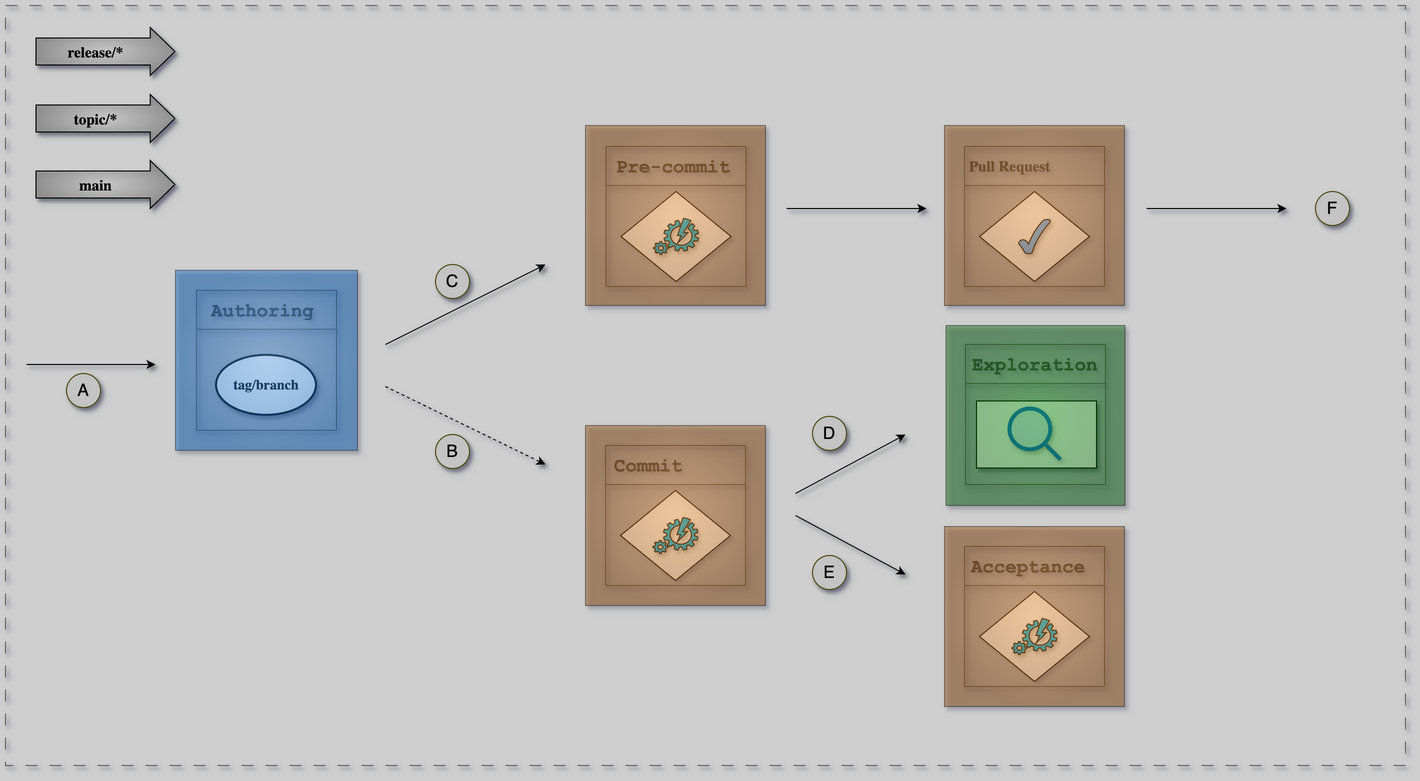

The diagram above was exported from draw.io. Its source (the exported page's mxGraphModel, read from the mxfile embedded in the PNG):
<mxGraphModel dx="2105" dy="-5875" grid="1" gridSize="10" guides="1" tooltips="1" connect="1" arrows="1" fold="1" page="1" pageScale="1" pageWidth="1654" pageHeight="1169" background="#CFCFCF" math="0" shadow="1">
  <root>
    <mxCell id="0" />
    <mxCell id="1" parent="0" />
    <mxCell id="uXobXT7X6SeGmvsqU3fJ-320" value="" style="endArrow=classic;html=1;rounded=0;shadow=1;" parent="1" edge="1">
      <mxGeometry width="50" height="50" relative="1" as="geometry">
        <mxPoint x="41" y="7389" as="sourcePoint" />
        <mxPoint x="170" y="7389" as="targetPoint" />
      </mxGeometry>
    </mxCell>
    <mxCell id="G46-tSZCfBZYrONh_9nJ-37" value="" style="group;strokeColor=#616161;dashed=1;dashPattern=12 12;shadow=1;" parent="1" vertex="1" connectable="0">
      <mxGeometry x="20" y="7030" width="1400" height="760" as="geometry" />
    </mxCell>
    <mxCell id="uXobXT7X6SeGmvsqU3fJ-105" value="" style="group;shadow=1;" parent="1" vertex="1" connectable="0">
      <mxGeometry x="600" y="7450" width="180" height="180" as="geometry" />
    </mxCell>
    <mxCell id="uXobXT7X6SeGmvsqU3fJ-30" value="" style="group;strokeColor=#666666;fontFamily=Courier New;shadow=1;" parent="uXobXT7X6SeGmvsqU3fJ-105" vertex="1" connectable="0">
      <mxGeometry x="20" y="20" width="140" height="140" as="geometry" />
    </mxCell>
    <mxCell id="uXobXT7X6SeGmvsqU3fJ-31" value="&lt;h1&gt;&lt;span style=&quot;&quot;&gt;&lt;font style=&quot;font-size: 19px;&quot;&gt;Commit&lt;/font&gt;&lt;/span&gt;&lt;/h1&gt;" style="text;html=1;strokeColor=none;fillColor=none;spacing=5;spacingTop=-20;whiteSpace=wrap;overflow=hidden;rounded=0;fontStyle=1;fontFamily=Courier New;fontColor=#4D4D4D;shadow=1;" parent="uXobXT7X6SeGmvsqU3fJ-105" vertex="1">
      <mxGeometry x="24" y="20" width="89" height="40" as="geometry" />
    </mxCell>
    <mxCell id="uXobXT7X6SeGmvsqU3fJ-32" value="" style="endArrow=none;html=1;rounded=0;entryX=0.627;entryY=0.998;entryDx=0;entryDy=0;entryPerimeter=0;fontStyle=1;fontFamily=Lucida Console;fontColor=#4D4D4D;strokeColor=#666666;shadow=1;" parent="uXobXT7X6SeGmvsqU3fJ-105" edge="1">
      <mxGeometry width="50" height="50" relative="1" as="geometry">
        <mxPoint x="20" y="59" as="sourcePoint" />
        <mxPoint x="160" y="59" as="targetPoint" />
      </mxGeometry>
    </mxCell>
    <mxCell id="uXobXT7X6SeGmvsqU3fJ-33" value="" style="group;fontFamily=Lucida Console;fontSize=14;shadow=1;" parent="uXobXT7X6SeGmvsqU3fJ-105" vertex="1" connectable="0">
      <mxGeometry x="35" y="65" width="110" height="90" as="geometry" />
    </mxCell>
    <mxCell id="uXobXT7X6SeGmvsqU3fJ-34" value="" style="rhombus;whiteSpace=wrap;html=1;shadow=0;fontFamily=Lucida Console;fontSize=14;align=center;strokeWidth=1;spacing=6;spacingTop=-4;strokeColor=#050505;fontStyle=1" parent="uXobXT7X6SeGmvsqU3fJ-33" vertex="1">
      <mxGeometry width="110" height="90" as="geometry" />
    </mxCell>
    <mxCell id="uXobXT7X6SeGmvsqU3fJ-35" value="&lt;span style=&quot;font-size: 14px;&quot;&gt;&lt;br style=&quot;font-size: 14px;&quot;&gt;&lt;/span&gt;" style="verticalLabelPosition=bottom;html=1;verticalAlign=top;align=center;strokeColor=#050505;fillColor=#00BEF2;shape=mxgraph.azure.automation;pointerEvents=1;fontSize=14;fontStyle=1;fontFamily=Lucida Console;shadow=1;" parent="uXobXT7X6SeGmvsqU3fJ-33" vertex="1">
      <mxGeometry x="32.5" y="27" width="45" height="36" as="geometry" />
    </mxCell>
    <mxCell id="uXobXT7X6SeGmvsqU3fJ-36" value="" style="group;strokeColor=default;fillColor=#FF9933;gradientColor=#994C00;gradientDirection=radial;opacity=40;fontFamily=Courier New;shadow=1;" parent="uXobXT7X6SeGmvsqU3fJ-105" vertex="1" connectable="0">
      <mxGeometry width="180" height="180" as="geometry" />
    </mxCell>
    <mxCell id="uXobXT7X6SeGmvsqU3fJ-106" value="" style="group;shadow=1;" parent="1" vertex="1" connectable="0">
      <mxGeometry x="959" y="7551" width="180" height="180" as="geometry" />
    </mxCell>
    <mxCell id="uXobXT7X6SeGmvsqU3fJ-39" value="" style="group;strokeColor=#666666;fontFamily=Courier New;shadow=1;" parent="uXobXT7X6SeGmvsqU3fJ-106" vertex="1" connectable="0">
      <mxGeometry x="20" y="20" width="140" height="140" as="geometry" />
    </mxCell>
    <mxCell id="uXobXT7X6SeGmvsqU3fJ-40" value="&lt;h1&gt;&lt;span style=&quot;&quot;&gt;&lt;font style=&quot;font-size: 19px;&quot;&gt;Acceptance&lt;/font&gt;&lt;/span&gt;&lt;/h1&gt;" style="text;html=1;strokeColor=none;fillColor=none;spacing=5;spacingTop=-20;whiteSpace=wrap;overflow=hidden;rounded=0;fontStyle=1;fontFamily=Courier New;fontColor=#4D4D4D;shadow=1;" parent="uXobXT7X6SeGmvsqU3fJ-106" vertex="1">
      <mxGeometry x="22" y="20" width="131" height="40" as="geometry" />
    </mxCell>
    <mxCell id="uXobXT7X6SeGmvsqU3fJ-41" value="" style="endArrow=none;html=1;rounded=0;entryX=0.627;entryY=0.998;entryDx=0;entryDy=0;entryPerimeter=0;fontStyle=1;fontFamily=Lucida Console;fontColor=#4D4D4D;strokeColor=#666666;shadow=1;" parent="uXobXT7X6SeGmvsqU3fJ-106" edge="1">
      <mxGeometry width="50" height="50" relative="1" as="geometry">
        <mxPoint x="20" y="59" as="sourcePoint" />
        <mxPoint x="160" y="59" as="targetPoint" />
      </mxGeometry>
    </mxCell>
    <mxCell id="uXobXT7X6SeGmvsqU3fJ-42" value="" style="group;fontFamily=Lucida Console;fontSize=14;shadow=1;" parent="uXobXT7X6SeGmvsqU3fJ-106" vertex="1" connectable="0">
      <mxGeometry x="35" y="65" width="110" height="90" as="geometry" />
    </mxCell>
    <mxCell id="uXobXT7X6SeGmvsqU3fJ-43" value="" style="rhombus;whiteSpace=wrap;html=1;shadow=0;fontFamily=Lucida Console;fontSize=14;align=center;strokeWidth=1;spacing=6;spacingTop=-4;strokeColor=#050505;fontStyle=1" parent="uXobXT7X6SeGmvsqU3fJ-42" vertex="1">
      <mxGeometry width="110" height="90" as="geometry" />
    </mxCell>
    <mxCell id="uXobXT7X6SeGmvsqU3fJ-44" value="&lt;span style=&quot;font-size: 14px;&quot;&gt;&lt;br style=&quot;font-size: 14px;&quot;&gt;&lt;/span&gt;" style="verticalLabelPosition=bottom;html=1;verticalAlign=top;align=center;strokeColor=#050505;fillColor=#00BEF2;shape=mxgraph.azure.automation;pointerEvents=1;fontSize=14;fontStyle=1;fontFamily=Lucida Console;shadow=1;" parent="uXobXT7X6SeGmvsqU3fJ-42" vertex="1">
      <mxGeometry x="32.5" y="27" width="45" height="36" as="geometry" />
    </mxCell>
    <mxCell id="uXobXT7X6SeGmvsqU3fJ-45" value="" style="group;strokeColor=default;fillColor=#FF9933;gradientColor=#994C00;gradientDirection=radial;opacity=40;fontFamily=Courier New;shadow=1;" parent="uXobXT7X6SeGmvsqU3fJ-106" vertex="1" connectable="0">
      <mxGeometry width="180" height="180" as="geometry" />
    </mxCell>
    <mxCell id="uXobXT7X6SeGmvsqU3fJ-321" value="" style="endArrow=classic;html=1;rounded=0;dashed=1;shadow=1;" parent="1" edge="1">
      <mxGeometry width="50" height="50" relative="1" as="geometry">
        <mxPoint x="400" y="7411" as="sourcePoint" />
        <mxPoint x="560" y="7489" as="targetPoint" />
      </mxGeometry>
    </mxCell>
    <mxCell id="uXobXT7X6SeGmvsqU3fJ-325" value="" style="endArrow=classic;html=1;rounded=0;shadow=1;" parent="1" edge="1">
      <mxGeometry width="50" height="50" relative="1" as="geometry">
        <mxPoint x="801" y="7233" as="sourcePoint" />
        <mxPoint x="941" y="7233" as="targetPoint" />
      </mxGeometry>
    </mxCell>
    <mxCell id="uXobXT7X6SeGmvsqU3fJ-326" value="" style="endArrow=classic;html=1;rounded=0;shadow=1;" parent="1" edge="1">
      <mxGeometry width="50" height="50" relative="1" as="geometry">
        <mxPoint x="1161" y="7233" as="sourcePoint" />
        <mxPoint x="1301" y="7233" as="targetPoint" />
      </mxGeometry>
    </mxCell>
    <mxCell id="uXobXT7X6SeGmvsqU3fJ-327" value="" style="endArrow=classic;html=1;rounded=0;shadow=1;" parent="1" edge="1">
      <mxGeometry width="50" height="50" relative="1" as="geometry">
        <mxPoint x="400" y="7369" as="sourcePoint" />
        <mxPoint x="560" y="7289" as="targetPoint" />
      </mxGeometry>
    </mxCell>
    <mxCell id="QzIls5aVXEjnVfrR57TC-1" value="" style="shape=flexArrow;endArrow=classic;html=1;rounded=0;width=26.896551724137932;endSize=7.910344827586208;fillColor=#C7C7C7;gradientColor=#919191;gradientDirection=radial;shadow=1;" parent="1" edge="1">
      <mxGeometry width="50" height="50" relative="1" as="geometry">
        <mxPoint x="50" y="7143" as="sourcePoint" />
        <mxPoint x="190" y="7143" as="targetPoint" />
      </mxGeometry>
    </mxCell>
    <mxCell id="QzIls5aVXEjnVfrR57TC-2" value="&lt;font size=&quot;1&quot; face=&quot;Lucida Console&quot;&gt;&lt;b style=&quot;font-size: 15px;&quot;&gt;topic/*&lt;br&gt;&lt;/b&gt;&lt;/font&gt;" style="text;html=1;strokeColor=none;fillColor=none;align=center;verticalAlign=middle;whiteSpace=wrap;rounded=0;shadow=1;" parent="1" vertex="1">
      <mxGeometry x="81" y="7134" width="59" height="20" as="geometry" />
    </mxCell>
    <mxCell id="uXobXT7X6SeGmvsqU3fJ-10" value="" style="group;strokeColor=#666666;fontFamily=Courier New;shadow=1;" parent="1" vertex="1" connectable="0">
      <mxGeometry x="620.53" y="7171" width="140" height="140" as="geometry" />
    </mxCell>
    <mxCell id="uXobXT7X6SeGmvsqU3fJ-11" value="&lt;h1&gt;&lt;span style=&quot;&quot;&gt;&lt;font style=&quot;font-size: 19px;&quot;&gt;Pre-commit&lt;/font&gt;&lt;/span&gt;&lt;/h1&gt;" style="text;html=1;strokeColor=none;fillColor=none;spacing=5;spacingTop=-20;whiteSpace=wrap;overflow=hidden;rounded=0;fontStyle=1;fontFamily=Courier New;fontColor=#4D4D4D;shadow=1;" parent="1" vertex="1">
      <mxGeometry x="625.5" y="7171" width="124.5" height="40" as="geometry" />
    </mxCell>
    <mxCell id="uXobXT7X6SeGmvsqU3fJ-12" value="" style="endArrow=none;html=1;rounded=0;entryX=0.627;entryY=0.998;entryDx=0;entryDy=0;entryPerimeter=0;fontStyle=1;fontFamily=Lucida Console;fontColor=#4D4D4D;strokeColor=#666666;shadow=1;" parent="1" edge="1">
      <mxGeometry width="50" height="50" relative="1" as="geometry">
        <mxPoint x="620.53" y="7210" as="sourcePoint" />
        <mxPoint x="760.53" y="7210" as="targetPoint" />
      </mxGeometry>
    </mxCell>
    <mxCell id="uXobXT7X6SeGmvsqU3fJ-13" value="" style="group;fontFamily=Lucida Console;fontSize=14;shadow=1;" parent="1" vertex="1" connectable="0">
      <mxGeometry x="635.53" y="7216" width="110" height="90" as="geometry" />
    </mxCell>
    <mxCell id="uXobXT7X6SeGmvsqU3fJ-14" value="" style="rhombus;whiteSpace=wrap;html=1;shadow=0;fontFamily=Lucida Console;fontSize=14;align=center;strokeWidth=1;spacing=6;spacingTop=-4;strokeColor=#050505;fontStyle=1" parent="uXobXT7X6SeGmvsqU3fJ-13" vertex="1">
      <mxGeometry width="110" height="90" as="geometry" />
    </mxCell>
    <mxCell id="uXobXT7X6SeGmvsqU3fJ-15" value="&lt;span style=&quot;font-size: 14px;&quot;&gt;&lt;br style=&quot;font-size: 14px;&quot;&gt;&lt;/span&gt;" style="verticalLabelPosition=bottom;html=1;verticalAlign=top;align=center;strokeColor=#050505;fillColor=#00BEF2;shape=mxgraph.azure.automation;pointerEvents=1;fontSize=14;fontStyle=1;fontFamily=Lucida Console;shadow=1;" parent="uXobXT7X6SeGmvsqU3fJ-13" vertex="1">
      <mxGeometry x="32.5" y="27" width="45" height="36" as="geometry" />
    </mxCell>
    <mxCell id="uXobXT7X6SeGmvsqU3fJ-20" value="" style="group;strokeColor=#666666;fontFamily=Courier New;shadow=1;" parent="1" vertex="1" connectable="0">
      <mxGeometry x="979" y="7171" width="140" height="140" as="geometry" />
    </mxCell>
    <mxCell id="uXobXT7X6SeGmvsqU3fJ-21" value="&lt;h1&gt;&lt;span style=&quot;&quot;&gt;&lt;font face=&quot;Lucida Console&quot; style=&quot;font-size: 15px;&quot;&gt;Pull Request&lt;/font&gt;&lt;/span&gt;&lt;/h1&gt;" style="text;html=1;strokeColor=none;fillColor=none;spacing=5;spacingTop=-20;whiteSpace=wrap;overflow=hidden;rounded=0;fontStyle=1;fontFamily=Courier New;fontColor=#4D4D4D;shadow=1;" parent="1" vertex="1">
      <mxGeometry x="979" y="7170" width="146" height="40" as="geometry" />
    </mxCell>
    <mxCell id="uXobXT7X6SeGmvsqU3fJ-22" value="" style="endArrow=none;html=1;rounded=0;entryX=0.627;entryY=0.998;entryDx=0;entryDy=0;entryPerimeter=0;fontStyle=1;fontFamily=Lucida Console;fontColor=#4D4D4D;strokeColor=#666666;shadow=1;" parent="1" edge="1">
      <mxGeometry width="50" height="50" relative="1" as="geometry">
        <mxPoint x="979" y="7210" as="sourcePoint" />
        <mxPoint x="1119" y="7210" as="targetPoint" />
      </mxGeometry>
    </mxCell>
    <mxCell id="uXobXT7X6SeGmvsqU3fJ-23" value="" style="group;fontFamily=Lucida Console;fontStyle=1;fontSize=14;shadow=1;" parent="1" vertex="1" connectable="0">
      <mxGeometry x="994" y="7216" width="145" height="114" as="geometry" />
    </mxCell>
    <mxCell id="uXobXT7X6SeGmvsqU3fJ-24" value="" style="rhombus;whiteSpace=wrap;html=1;shadow=0;fontFamily=Lucida Console;fontSize=14;align=center;strokeWidth=1;spacing=6;spacingTop=-4;strokeColor=#050505;fontStyle=1" parent="uXobXT7X6SeGmvsqU3fJ-23" vertex="1">
      <mxGeometry width="110" height="90" as="geometry" />
    </mxCell>
    <mxCell id="uXobXT7X6SeGmvsqU3fJ-25" value="" style="verticalLabelPosition=bottom;verticalAlign=top;html=1;shape=mxgraph.basic.tick;fillColor=#66B2FF;fontFamily=Lucida Console;fontStyle=1;fontSize=14;shadow=1;" parent="uXobXT7X6SeGmvsqU3fJ-23" vertex="1">
      <mxGeometry x="39" y="27.5" width="32" height="35" as="geometry" />
    </mxCell>
    <mxCell id="uXobXT7X6SeGmvsqU3fJ-26" value="" style="group;strokeColor=default;fillColor=#FF9933;gradientColor=#994C00;gradientDirection=radial;opacity=40;fontFamily=Courier New;shadow=1;" parent="uXobXT7X6SeGmvsqU3fJ-23" vertex="1" connectable="0">
      <mxGeometry x="-35" y="-66" width="180" height="180" as="geometry" />
    </mxCell>
    <mxCell id="m4SNoFHOwqVTT0_dUL97-1" value="&lt;font style=&quot;font-size: 17px;&quot;&gt;A&lt;/font&gt;" style="ellipse;whiteSpace=wrap;html=1;aspect=fixed;fillColor=#C4C4C4;strokeColor=#454505;shadow=1;" parent="1" vertex="1">
      <mxGeometry x="81" y="7398" width="34" height="34" as="geometry" />
    </mxCell>
    <mxCell id="m4SNoFHOwqVTT0_dUL97-6" value="&lt;font style=&quot;font-size: 17px;&quot;&gt;B&lt;/font&gt;" style="ellipse;whiteSpace=wrap;html=1;aspect=fixed;fillColor=#C4C4C4;strokeColor=#454505;shadow=1;" parent="1" vertex="1">
      <mxGeometry x="450" y="7459" width="34" height="34" as="geometry" />
    </mxCell>
    <mxCell id="m4SNoFHOwqVTT0_dUL97-8" value="&lt;font style=&quot;font-size: 17px;&quot;&gt;C&lt;/font&gt;" style="ellipse;whiteSpace=wrap;html=1;aspect=fixed;fillColor=#C4C4C4;strokeColor=#454505;shadow=1;" parent="1" vertex="1">
      <mxGeometry x="450" y="7289" width="34" height="34" as="geometry" />
    </mxCell>
    <mxCell id="m4SNoFHOwqVTT0_dUL97-9" value="&lt;font style=&quot;font-size: 17px;&quot;&gt;D&lt;/font&gt;" style="ellipse;whiteSpace=wrap;html=1;aspect=fixed;fillColor=#C4C4C4;strokeColor=#454505;shadow=1;" parent="1" vertex="1">
      <mxGeometry x="827" y="7440.84" width="34" height="34" as="geometry" />
    </mxCell>
    <mxCell id="ZMnsD9OB-CjOah-k-Wb0-1" value="" style="endArrow=classic;html=1;rounded=0;shadow=1;" parent="1" edge="1">
      <mxGeometry width="50" height="50" relative="1" as="geometry">
        <mxPoint x="810" y="7518" as="sourcePoint" />
        <mxPoint x="920" y="7459" as="targetPoint" />
      </mxGeometry>
    </mxCell>
    <mxCell id="rAOf-uF_y_AQaEkjx57g-1" value="&lt;font style=&quot;font-size: 17px;&quot;&gt;E&lt;/font&gt;" style="ellipse;whiteSpace=wrap;html=1;aspect=fixed;fillColor=#C4C4C4;strokeColor=#454505;shadow=1;" parent="1" vertex="1">
      <mxGeometry x="827" y="7580" width="34" height="34" as="geometry" />
    </mxCell>
    <mxCell id="rAOf-uF_y_AQaEkjx57g-3" value="&lt;font style=&quot;font-size: 17px;&quot;&gt;F&lt;/font&gt;" style="ellipse;whiteSpace=wrap;html=1;aspect=fixed;fillColor=#C4C4C4;strokeColor=#454505;shadow=1;" parent="1" vertex="1">
      <mxGeometry x="1330" y="7216" width="34" height="34" as="geometry" />
    </mxCell>
    <mxCell id="rAOf-uF_y_AQaEkjx57g-6" value="" style="endArrow=classic;html=1;rounded=0;shadow=1;" parent="1" edge="1">
      <mxGeometry width="50" height="50" relative="1" as="geometry">
        <mxPoint x="810" y="7540" as="sourcePoint" />
        <mxPoint x="920" y="7599" as="targetPoint" />
      </mxGeometry>
    </mxCell>
    <mxCell id="uXobXT7X6SeGmvsqU3fJ-16" value="" style="group;strokeColor=default;fillColor=#FF9933;gradientColor=#994C00;gradientDirection=radial;opacity=40;fontFamily=Courier New;shadow=1;" parent="1" vertex="1" connectable="0">
      <mxGeometry x="600" y="7150" width="180" height="180" as="geometry" />
    </mxCell>
    <mxCell id="uXobXT7X6SeGmvsqU3fJ-2" value="&lt;h1&gt;&lt;span style=&quot;&quot;&gt;&lt;font style=&quot;font-size: 19px;&quot;&gt;Authoring&lt;/font&gt;&lt;/span&gt;&lt;/h1&gt;" style="text;html=1;strokeColor=none;fillColor=none;spacing=5;spacingTop=-20;whiteSpace=wrap;overflow=hidden;rounded=0;fontStyle=1;fontFamily=Courier New;fontColor=#4D4D4D;shadow=1;" parent="1" vertex="1">
      <mxGeometry x="221" y="7314.84" width="119" height="30" as="geometry" />
    </mxCell>
    <mxCell id="uXobXT7X6SeGmvsqU3fJ-3" value="" style="endArrow=none;html=1;rounded=0;entryX=0.627;entryY=0.998;entryDx=0;entryDy=0;entryPerimeter=0;fontStyle=1;fontColor=#4D4D4D;strokeColor=#666666;shadow=1;" parent="1" edge="1">
      <mxGeometry width="50" height="50" relative="1" as="geometry">
        <mxPoint x="211" y="7353.84" as="sourcePoint" />
        <mxPoint x="350.94000000000005" y="7353.76" as="targetPoint" />
      </mxGeometry>
    </mxCell>
    <mxCell id="uXobXT7X6SeGmvsqU3fJ-4" value="tag/branch" style="strokeWidth=2;html=1;shape=mxgraph.flowchart.start_1;whiteSpace=wrap;fontFamily=Lucida Console;fontStyle=1;fontSize=14;shadow=1;" parent="1" vertex="1">
      <mxGeometry x="231" y="7379.84" width="100" height="60" as="geometry" />
    </mxCell>
    <mxCell id="uXobXT7X6SeGmvsqU3fJ-5" value="" style="group;strokeColor=#666666;fontFamily=Courier New;shadow=1;" parent="1" vertex="1" connectable="0">
      <mxGeometry x="211" y="7314.84" width="140" height="140" as="geometry" />
    </mxCell>
    <mxCell id="uXobXT7X6SeGmvsqU3fJ-6" value="" style="group;strokeColor=default;fillColor=#66B2FF;gradientColor=#0066CC;gradientDirection=radial;opacity=40;fontFamily=Courier New;shadow=1;" parent="1" vertex="1" connectable="0">
      <mxGeometry x="190" y="7294.84" width="182" height="180" as="geometry" />
    </mxCell>
    <mxCell id="uXobXT7X6SeGmvsqU3fJ-57" value="" style="group;strokeColor=#666666;fontFamily=Courier New;shadow=1;" parent="1" vertex="1" connectable="0">
      <mxGeometry x="980" y="7369" width="140" height="140" as="geometry" />
    </mxCell>
    <mxCell id="uXobXT7X6SeGmvsqU3fJ-58" value="&lt;h1&gt;&lt;span style=&quot;&quot;&gt;&lt;font style=&quot;font-size: 19px;&quot;&gt;Exploration&lt;/font&gt;&lt;/span&gt;&lt;/h1&gt;" style="text;html=1;strokeColor=none;fillColor=none;spacing=5;spacingTop=-20;whiteSpace=wrap;overflow=hidden;rounded=0;fontStyle=1;fontFamily=Courier New;fontColor=#4D4D4D;shadow=1;" parent="1" vertex="1">
      <mxGeometry x="982" y="7369" width="158" height="40" as="geometry" />
    </mxCell>
    <mxCell id="uXobXT7X6SeGmvsqU3fJ-59" value="" style="endArrow=none;html=1;rounded=0;entryX=0.627;entryY=0.998;entryDx=0;entryDy=0;entryPerimeter=0;fontStyle=1;fontFamily=Lucida Console;fontColor=#4D4D4D;strokeColor=#666666;shadow=1;" parent="1" edge="1">
      <mxGeometry width="50" height="50" relative="1" as="geometry">
        <mxPoint x="980" y="7408" as="sourcePoint" />
        <mxPoint x="1120" y="7408" as="targetPoint" />
      </mxGeometry>
    </mxCell>
    <mxCell id="0D-MoHjPZIDx1vWaxsOq-1" value="" style="shape=flexArrow;endArrow=classic;html=1;rounded=0;width=26.896551724137932;endSize=7.910344827586208;fillColor=#C7C7C7;gradientColor=#919191;gradientDirection=radial;shadow=1;" parent="1" edge="1">
      <mxGeometry width="50" height="50" relative="1" as="geometry">
        <mxPoint x="50" y="7209" as="sourcePoint" />
        <mxPoint x="190" y="7209" as="targetPoint" />
      </mxGeometry>
    </mxCell>
    <mxCell id="0D-MoHjPZIDx1vWaxsOq-2" value="&lt;font size=&quot;1&quot; face=&quot;Lucida Console&quot;&gt;&lt;b style=&quot;font-size: 15px;&quot;&gt;main&lt;br&gt;&lt;/b&gt;&lt;/font&gt;" style="text;html=1;strokeColor=none;fillColor=none;align=center;verticalAlign=middle;whiteSpace=wrap;rounded=0;shadow=1;" parent="1" vertex="1">
      <mxGeometry x="81" y="7200" width="59" height="20" as="geometry" />
    </mxCell>
    <mxCell id="3" value="" style="shape=flexArrow;endArrow=classic;html=1;rounded=0;width=26.896551724137932;endSize=7.910344827586208;fillColor=#C7C7C7;gradientColor=#919191;gradientDirection=radial;shadow=1;" parent="1" edge="1">
      <mxGeometry width="50" height="50" relative="1" as="geometry">
        <mxPoint x="50" y="7076" as="sourcePoint" />
        <mxPoint x="190" y="7076" as="targetPoint" />
      </mxGeometry>
    </mxCell>
    <mxCell id="4" value="&lt;font size=&quot;1&quot; face=&quot;Lucida Console&quot;&gt;&lt;b style=&quot;font-size: 15px;&quot;&gt;release/*&lt;br&gt;&lt;/b&gt;&lt;/font&gt;" style="text;html=1;strokeColor=none;fillColor=none;align=center;verticalAlign=middle;whiteSpace=wrap;rounded=0;shadow=1;" parent="1" vertex="1">
      <mxGeometry x="81" y="7067" width="59" height="20" as="geometry" />
    </mxCell>
    <mxCell id="uXobXT7X6SeGmvsqU3fJ-61" value="" style="rounded=0;whiteSpace=wrap;html=1;strokeWidth=1;fontFamily=Lucida Console;fontStyle=1;fontSize=14;shadow=1;" parent="1" vertex="1">
      <mxGeometry x="991" y="7425.5" width="120" height="67" as="geometry" />
    </mxCell>
    <mxCell id="uXobXT7X6SeGmvsqU3fJ-62" value="" style="shape=mxgraph.ios7.icons.looking_glass;verticalLabelPosition=bottom;labelBackgroundColor=default;verticalAlign=top;aspect=fixed;strokeColor=#1E6FD9;fillColor=#DCEBFB;strokeWidth=4;fontFamily=Lucida Console;fontStyle=1;fontSize=14;shadow=1;" parent="1" vertex="1">
      <mxGeometry x="1024.5" y="7433.5" width="51" height="51" as="geometry" />
    </mxCell>
    <mxCell id="uXobXT7X6SeGmvsqU3fJ-63" value="" style="group;strokeColor=default;fillColor=#009900;gradientColor=#006600;gradientDirection=radial;opacity=40;fontFamily=Courier New;shadow=1;" parent="1" vertex="1" connectable="0">
      <mxGeometry x="960.5" y="7350" width="179" height="180" as="geometry" />
    </mxCell>
  </root>
</mxGraphModel>